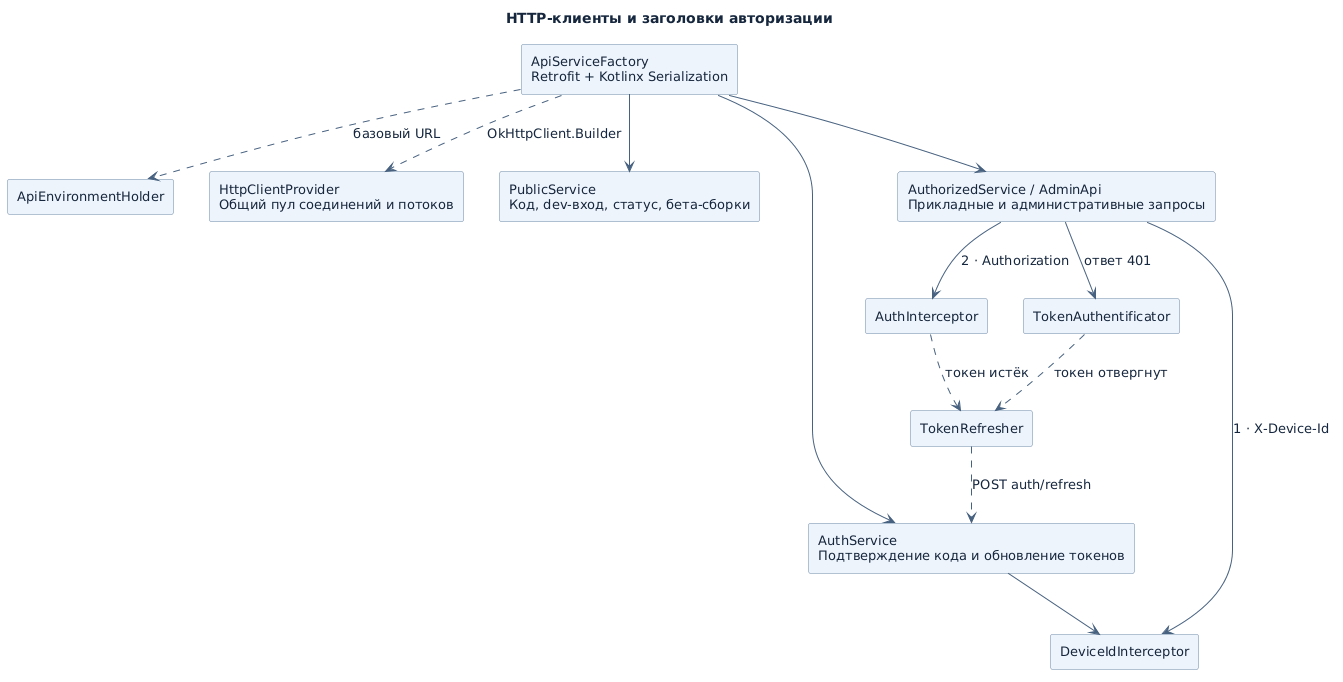

The diagram above was rendered by PlantUML. Its source (embedded in the PNG):
@startuml
skinparam backgroundColor #FFFFFF
skinparam defaultFontName DejaVu Sans
skinparam defaultFontColor #16263C
skinparam defaultFontSize 13
skinparam shadowing false
skinparam ArrowColor #476180
skinparam packageStyle rectangle
skinparam packageBackgroundColor #F5F8FC
skinparam packageBorderColor #A8BACF
skinparam componentStyle rectangle
skinparam componentBackgroundColor #EDF4FC
skinparam componentBorderColor #6D88A6
skinparam rectangleBackgroundColor #EDF4FC
skinparam rectangleBorderColor #6D88A6
skinparam classBackgroundColor #EDF4FC
skinparam classBorderColor #6D88A6
skinparam participantBackgroundColor #EDF4FC
skinparam participantBorderColor #6D88A6
skinparam sequenceLifeLineBorderColor #A8BACF
skinparam stateBackgroundColor #EDF4FC
skinparam stateBorderColor #6D88A6
skinparam activityBackgroundColor #EDF4FC
skinparam activityBorderColor #6D88A6
skinparam noteBackgroundColor #FFFAE9
skinparam noteBorderColor #BB9A65
title HTTP-клиенты и заголовки авторизации

top to bottom direction
component "ApiServiceFactory\nRetrofit + Kotlinx Serialization" as Factory
component "ApiEnvironmentHolder" as Env
component "HttpClientProvider\nОбщий пул соединений и потоков" as Pool
component "PublicService\nКод, dev-вход, статус, бета-сборки" as Public
component "AuthService\nПодтверждение кода и обновление токенов" as Device
component "AuthorizedService / AdminApi\nПрикладные и административные запросы" as Private
component DeviceIdInterceptor as DevId
component AuthInterceptor as Bearer
component TokenAuthentificator as Challenge
component TokenRefresher as Refresh
Factory --> Public
Factory --> Device
Factory --> Private
Factory ..> Env : базовый URL
Factory ..> Pool : OkHttpClient.Builder
Device --> DevId
Private --> DevId : 1 · X-Device-Id
Private --> Bearer : 2 · Authorization
Private --> Challenge : ответ 401
Bearer ..> Refresh : токен истёк
Challenge ..> Refresh : токен отвергнут
Refresh ..> Device : POST auth/refresh
@enduml